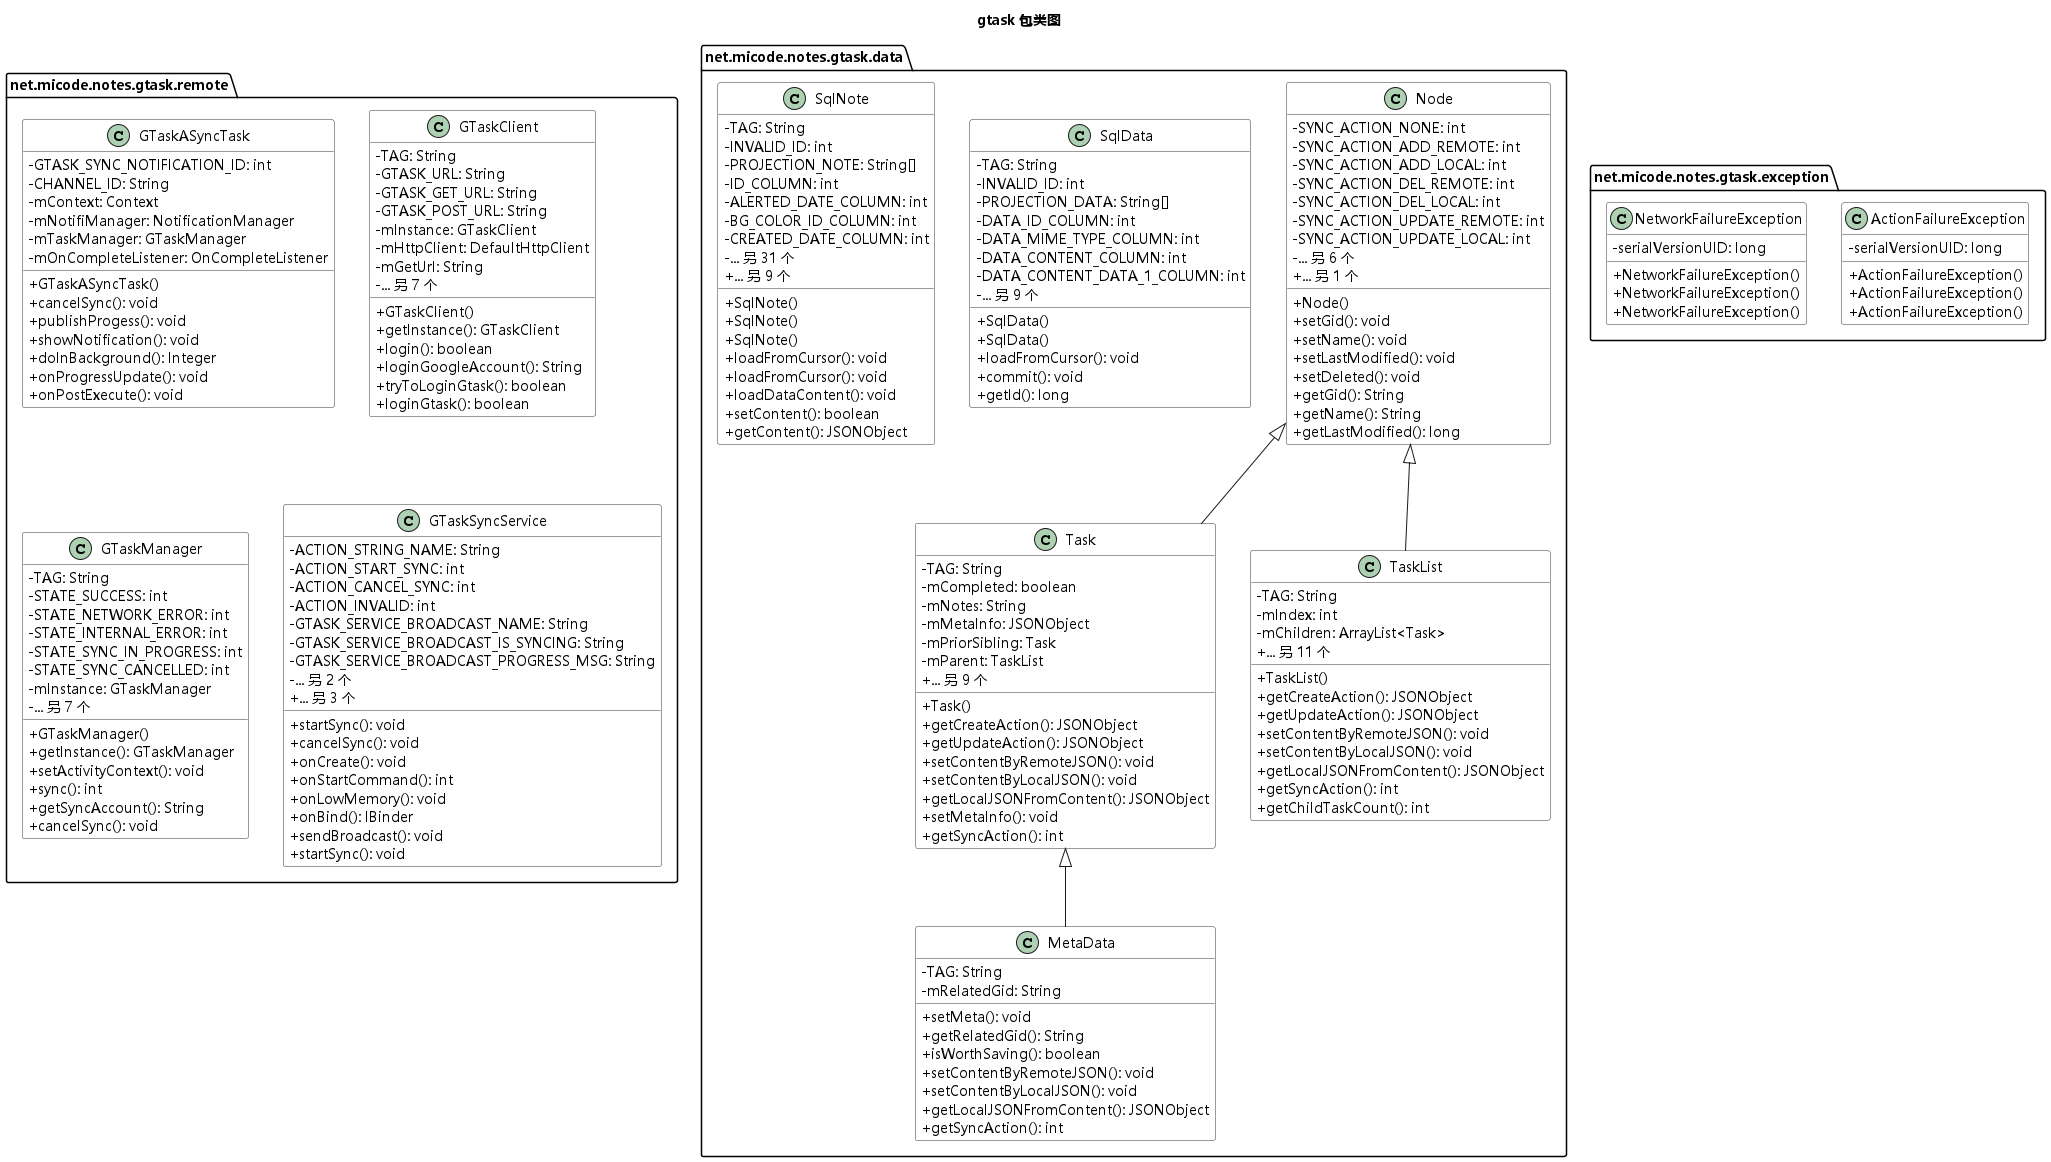

The diagram above was rendered by PlantUML. Its source (embedded in the PNG):
@startuml
skinparam shadowing false
skinparam defaultFontName Microsoft YaHei
skinparam classAttributeIconSize 0
set separator none
skinparam classBorderColor #333333
skinparam classBackgroundColor #FFFFFF
title gtask 包类图

package "net.micode.notes.gtask.data" {
  class MetaData {
    - TAG: String
    - mRelatedGid: String
    + setMeta(): void
    + getRelatedGid(): String
    + isWorthSaving(): boolean
    + setContentByRemoteJSON(): void
    + setContentByLocalJSON(): void
    + getLocalJSONFromContent(): JSONObject
    + getSyncAction(): int
  }
  class Node {
    - SYNC_ACTION_NONE: int
    - SYNC_ACTION_ADD_REMOTE: int
    - SYNC_ACTION_ADD_LOCAL: int
    - SYNC_ACTION_DEL_REMOTE: int
    - SYNC_ACTION_DEL_LOCAL: int
    - SYNC_ACTION_UPDATE_REMOTE: int
    - SYNC_ACTION_UPDATE_LOCAL: int
    - ... 另 6 个
    + Node()
    + setGid(): void
    + setName(): void
    + setLastModified(): void
    + setDeleted(): void
    + getGid(): String
    + getName(): String
    + getLastModified(): long
    + ... 另 1 个
  }
  class SqlData {
    - TAG: String
    - INVALID_ID: int
    - PROJECTION_DATA: String[]
    - DATA_ID_COLUMN: int
    - DATA_MIME_TYPE_COLUMN: int
    - DATA_CONTENT_COLUMN: int
    - DATA_CONTENT_DATA_1_COLUMN: int
    - ... 另 9 个
    + SqlData()
    + SqlData()
    + loadFromCursor(): void
    + commit(): void
    + getId(): long
  }
  class SqlNote {
    - TAG: String
    - INVALID_ID: int
    - PROJECTION_NOTE: String[]
    - ID_COLUMN: int
    - ALERTED_DATE_COLUMN: int
    - BG_COLOR_ID_COLUMN: int
    - CREATED_DATE_COLUMN: int
    - ... 另 31 个
    + SqlNote()
    + SqlNote()
    + SqlNote()
    + loadFromCursor(): void
    + loadFromCursor(): void
    + loadDataContent(): void
    + setContent(): boolean
    + getContent(): JSONObject
    + ... 另 9 个
  }
  class Task {
    - TAG: String
    - mCompleted: boolean
    - mNotes: String
    - mMetaInfo: JSONObject
    - mPriorSibling: Task
    - mParent: TaskList
    + Task()
    + getCreateAction(): JSONObject
    + getUpdateAction(): JSONObject
    + setContentByRemoteJSON(): void
    + setContentByLocalJSON(): void
    + getLocalJSONFromContent(): JSONObject
    + setMetaInfo(): void
    + getSyncAction(): int
    + ... 另 9 个
  }
  class TaskList {
    - TAG: String
    - mIndex: int
    - mChildren: ArrayList<Task>
    + TaskList()
    + getCreateAction(): JSONObject
    + getUpdateAction(): JSONObject
    + setContentByRemoteJSON(): void
    + setContentByLocalJSON(): void
    + getLocalJSONFromContent(): JSONObject
    + getSyncAction(): int
    + getChildTaskCount(): int
    + ... 另 11 个
  }
}
package "net.micode.notes.gtask.exception" {
  class ActionFailureException {
    - serialVersionUID: long
    + ActionFailureException()
    + ActionFailureException()
    + ActionFailureException()
  }
  class NetworkFailureException {
    - serialVersionUID: long
    + NetworkFailureException()
    + NetworkFailureException()
    + NetworkFailureException()
  }
}
package "net.micode.notes.gtask.remote" {
  class GTaskASyncTask {
    - GTASK_SYNC_NOTIFICATION_ID: int
    - CHANNEL_ID: String
    - mContext: Context
    - mNotifiManager: NotificationManager
    - mTaskManager: GTaskManager
    - mOnCompleteListener: OnCompleteListener
    + GTaskASyncTask()
    + cancelSync(): void
    + publishProgess(): void
    + showNotification(): void
    + doInBackground(): Integer
    + onProgressUpdate(): void
    + onPostExecute(): void
  }
  class GTaskClient {
    - TAG: String
    - GTASK_URL: String
    - GTASK_GET_URL: String
    - GTASK_POST_URL: String
    - mInstance: GTaskClient
    - mHttpClient: DefaultHttpClient
    - mGetUrl: String
    - ... 另 7 个
    + GTaskClient()
    + getInstance(): GTaskClient
    + login(): boolean
    + loginGoogleAccount(): String
    + tryToLoginGtask(): boolean
    + loginGtask(): boolean
  }
  class GTaskManager {
    - TAG: String
    - STATE_SUCCESS: int
    - STATE_NETWORK_ERROR: int
    - STATE_INTERNAL_ERROR: int
    - STATE_SYNC_IN_PROGRESS: int
    - STATE_SYNC_CANCELLED: int
    - mInstance: GTaskManager
    - ... 另 7 个
    + GTaskManager()
    + getInstance(): GTaskManager
    + setActivityContext(): void
    + sync(): int
    + getSyncAccount(): String
    + cancelSync(): void
  }
  class GTaskSyncService {
    - ACTION_STRING_NAME: String
    - ACTION_START_SYNC: int
    - ACTION_CANCEL_SYNC: int
    - ACTION_INVALID: int
    - GTASK_SERVICE_BROADCAST_NAME: String
    - GTASK_SERVICE_BROADCAST_IS_SYNCING: String
    - GTASK_SERVICE_BROADCAST_PROGRESS_MSG: String
    - ... 另 2 个
    + startSync(): void
    + cancelSync(): void
    + onCreate(): void
    + onStartCommand(): int
    + onLowMemory(): void
    + onBind(): IBinder
    + sendBroadcast(): void
    + startSync(): void
    + ... 另 3 个
  }
}

Task <|-- MetaData
Node <|-- Task
Node <|-- TaskList
@enduml